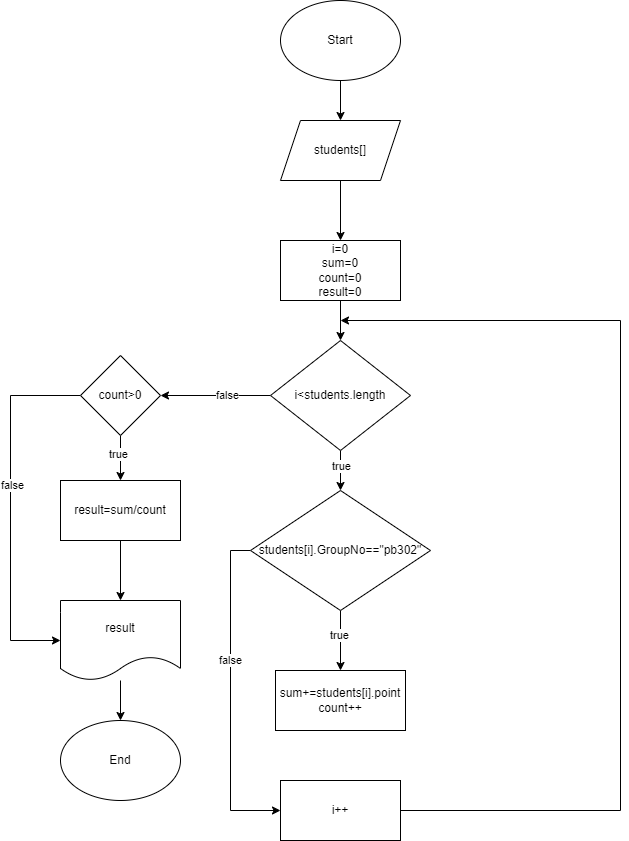

The diagram above was exported from draw.io. Its source (the exported page's mxGraphModel, read from the mxfile embedded in the PNG):
<mxGraphModel dx="1900" dy="653" grid="1" gridSize="10" guides="1" tooltips="1" connect="1" arrows="1" fold="1" page="1" pageScale="1" pageWidth="850" pageHeight="1100" math="0" shadow="0">
  <root>
    <mxCell id="0" />
    <mxCell id="1" parent="0" />
    <mxCell id="Cjba-DjFM8cdPcm2brdo-3" value="" style="edgeStyle=orthogonalEdgeStyle;rounded=0;orthogonalLoop=1;jettySize=auto;html=1;" edge="1" parent="1" source="Cjba-DjFM8cdPcm2brdo-1" target="Cjba-DjFM8cdPcm2brdo-2">
      <mxGeometry relative="1" as="geometry" />
    </mxCell>
    <mxCell id="Cjba-DjFM8cdPcm2brdo-1" value="Start" style="ellipse;whiteSpace=wrap;html=1;" vertex="1" parent="1">
      <mxGeometry x="260" y="60" width="120" height="80" as="geometry" />
    </mxCell>
    <mxCell id="Cjba-DjFM8cdPcm2brdo-5" value="" style="edgeStyle=orthogonalEdgeStyle;rounded=0;orthogonalLoop=1;jettySize=auto;html=1;" edge="1" parent="1" source="Cjba-DjFM8cdPcm2brdo-2" target="Cjba-DjFM8cdPcm2brdo-4">
      <mxGeometry relative="1" as="geometry" />
    </mxCell>
    <mxCell id="Cjba-DjFM8cdPcm2brdo-2" value="students[]" style="shape=parallelogram;perimeter=parallelogramPerimeter;whiteSpace=wrap;html=1;fixedSize=1;" vertex="1" parent="1">
      <mxGeometry x="260" y="180" width="120" height="60" as="geometry" />
    </mxCell>
    <mxCell id="Cjba-DjFM8cdPcm2brdo-8" value="" style="edgeStyle=orthogonalEdgeStyle;rounded=0;orthogonalLoop=1;jettySize=auto;html=1;" edge="1" parent="1" source="Cjba-DjFM8cdPcm2brdo-4" target="Cjba-DjFM8cdPcm2brdo-7">
      <mxGeometry relative="1" as="geometry" />
    </mxCell>
    <mxCell id="Cjba-DjFM8cdPcm2brdo-4" value="i=0&lt;br&gt;sum=0&lt;br&gt;count=0&lt;br&gt;result=0" style="rounded=0;whiteSpace=wrap;html=1;" vertex="1" parent="1">
      <mxGeometry x="260" y="300" width="120" height="60" as="geometry" />
    </mxCell>
    <mxCell id="Cjba-DjFM8cdPcm2brdo-10" value="" style="edgeStyle=orthogonalEdgeStyle;rounded=0;orthogonalLoop=1;jettySize=auto;html=1;" edge="1" parent="1" source="Cjba-DjFM8cdPcm2brdo-7" target="Cjba-DjFM8cdPcm2brdo-9">
      <mxGeometry relative="1" as="geometry" />
    </mxCell>
    <mxCell id="Cjba-DjFM8cdPcm2brdo-11" value="true" style="edgeLabel;html=1;align=center;verticalAlign=middle;resizable=0;points=[];" vertex="1" connectable="0" parent="Cjba-DjFM8cdPcm2brdo-10">
      <mxGeometry x="-0.25" relative="1" as="geometry">
        <mxPoint as="offset" />
      </mxGeometry>
    </mxCell>
    <mxCell id="Cjba-DjFM8cdPcm2brdo-14" style="edgeStyle=orthogonalEdgeStyle;rounded=0;orthogonalLoop=1;jettySize=auto;html=1;exitX=0;exitY=0.5;exitDx=0;exitDy=0;entryX=1;entryY=0.5;entryDx=0;entryDy=0;" edge="1" parent="1" source="Cjba-DjFM8cdPcm2brdo-7" target="Cjba-DjFM8cdPcm2brdo-13">
      <mxGeometry relative="1" as="geometry" />
    </mxCell>
    <mxCell id="Cjba-DjFM8cdPcm2brdo-30" value="false" style="edgeLabel;html=1;align=center;verticalAlign=middle;resizable=0;points=[];" vertex="1" connectable="0" parent="Cjba-DjFM8cdPcm2brdo-14">
      <mxGeometry x="-0.1927" y="-1" relative="1" as="geometry">
        <mxPoint as="offset" />
      </mxGeometry>
    </mxCell>
    <mxCell id="Cjba-DjFM8cdPcm2brdo-7" value="i&amp;lt;students.length" style="rhombus;whiteSpace=wrap;html=1;" vertex="1" parent="1">
      <mxGeometry x="250" y="400" width="140" height="110" as="geometry" />
    </mxCell>
    <mxCell id="Cjba-DjFM8cdPcm2brdo-22" value="" style="edgeStyle=orthogonalEdgeStyle;rounded=0;orthogonalLoop=1;jettySize=auto;html=1;" edge="1" parent="1" source="Cjba-DjFM8cdPcm2brdo-9" target="Cjba-DjFM8cdPcm2brdo-12">
      <mxGeometry relative="1" as="geometry" />
    </mxCell>
    <mxCell id="Cjba-DjFM8cdPcm2brdo-23" value="true" style="edgeLabel;html=1;align=center;verticalAlign=middle;resizable=0;points=[];" vertex="1" connectable="0" parent="Cjba-DjFM8cdPcm2brdo-22">
      <mxGeometry x="-0.1867" y="-2" relative="1" as="geometry">
        <mxPoint as="offset" />
      </mxGeometry>
    </mxCell>
    <mxCell id="Cjba-DjFM8cdPcm2brdo-25" style="edgeStyle=orthogonalEdgeStyle;rounded=0;orthogonalLoop=1;jettySize=auto;html=1;exitX=0;exitY=0.5;exitDx=0;exitDy=0;entryX=0;entryY=0.5;entryDx=0;entryDy=0;" edge="1" parent="1" source="Cjba-DjFM8cdPcm2brdo-9" target="Cjba-DjFM8cdPcm2brdo-24">
      <mxGeometry relative="1" as="geometry" />
    </mxCell>
    <mxCell id="Cjba-DjFM8cdPcm2brdo-26" value="false" style="edgeLabel;html=1;align=center;verticalAlign=middle;resizable=0;points=[];" vertex="1" connectable="0" parent="Cjba-DjFM8cdPcm2brdo-25">
      <mxGeometry x="-0.2158" y="-1" relative="1" as="geometry">
        <mxPoint as="offset" />
      </mxGeometry>
    </mxCell>
    <mxCell id="Cjba-DjFM8cdPcm2brdo-9" value="students[i].GroupNo==&quot;pb302&quot;" style="rhombus;whiteSpace=wrap;html=1;" vertex="1" parent="1">
      <mxGeometry x="230" y="550" width="180" height="120" as="geometry" />
    </mxCell>
    <mxCell id="Cjba-DjFM8cdPcm2brdo-12" value="sum+=students[i].point&lt;br&gt;count++" style="rounded=0;whiteSpace=wrap;html=1;" vertex="1" parent="1">
      <mxGeometry x="255" y="730" width="130" height="60" as="geometry" />
    </mxCell>
    <mxCell id="Cjba-DjFM8cdPcm2brdo-16" value="" style="edgeStyle=orthogonalEdgeStyle;rounded=0;orthogonalLoop=1;jettySize=auto;html=1;" edge="1" parent="1" source="Cjba-DjFM8cdPcm2brdo-13" target="Cjba-DjFM8cdPcm2brdo-15">
      <mxGeometry relative="1" as="geometry" />
    </mxCell>
    <mxCell id="Cjba-DjFM8cdPcm2brdo-17" value="true" style="edgeLabel;html=1;align=center;verticalAlign=middle;resizable=0;points=[];" vertex="1" connectable="0" parent="Cjba-DjFM8cdPcm2brdo-16">
      <mxGeometry x="-0.2089" y="-3" relative="1" as="geometry">
        <mxPoint as="offset" />
      </mxGeometry>
    </mxCell>
    <mxCell id="Cjba-DjFM8cdPcm2brdo-28" style="edgeStyle=orthogonalEdgeStyle;rounded=0;orthogonalLoop=1;jettySize=auto;html=1;exitX=0;exitY=0.5;exitDx=0;exitDy=0;entryX=0;entryY=0.5;entryDx=0;entryDy=0;" edge="1" parent="1" source="Cjba-DjFM8cdPcm2brdo-13" target="Cjba-DjFM8cdPcm2brdo-18">
      <mxGeometry relative="1" as="geometry">
        <Array as="points">
          <mxPoint x="-10" y="455" />
          <mxPoint x="-10" y="700" />
        </Array>
      </mxGeometry>
    </mxCell>
    <mxCell id="Cjba-DjFM8cdPcm2brdo-29" value="false" style="edgeLabel;html=1;align=center;verticalAlign=middle;resizable=0;points=[];" vertex="1" connectable="0" parent="Cjba-DjFM8cdPcm2brdo-28">
      <mxGeometry x="-0.1277" y="1" relative="1" as="geometry">
        <mxPoint as="offset" />
      </mxGeometry>
    </mxCell>
    <mxCell id="Cjba-DjFM8cdPcm2brdo-13" value="count&amp;gt;0" style="rhombus;whiteSpace=wrap;html=1;" vertex="1" parent="1">
      <mxGeometry x="60" y="415" width="80" height="80" as="geometry" />
    </mxCell>
    <mxCell id="Cjba-DjFM8cdPcm2brdo-19" value="" style="edgeStyle=orthogonalEdgeStyle;rounded=0;orthogonalLoop=1;jettySize=auto;html=1;" edge="1" parent="1" source="Cjba-DjFM8cdPcm2brdo-15" target="Cjba-DjFM8cdPcm2brdo-18">
      <mxGeometry relative="1" as="geometry" />
    </mxCell>
    <mxCell id="Cjba-DjFM8cdPcm2brdo-15" value="result=sum/count" style="rounded=0;whiteSpace=wrap;html=1;" vertex="1" parent="1">
      <mxGeometry x="40" y="540" width="120" height="60" as="geometry" />
    </mxCell>
    <mxCell id="Cjba-DjFM8cdPcm2brdo-21" value="" style="edgeStyle=orthogonalEdgeStyle;rounded=0;orthogonalLoop=1;jettySize=auto;html=1;" edge="1" parent="1" source="Cjba-DjFM8cdPcm2brdo-18" target="Cjba-DjFM8cdPcm2brdo-20">
      <mxGeometry relative="1" as="geometry" />
    </mxCell>
    <mxCell id="Cjba-DjFM8cdPcm2brdo-18" value="result" style="shape=document;whiteSpace=wrap;html=1;boundedLbl=1;" vertex="1" parent="1">
      <mxGeometry x="40" y="660" width="120" height="80" as="geometry" />
    </mxCell>
    <mxCell id="Cjba-DjFM8cdPcm2brdo-20" value="End" style="ellipse;whiteSpace=wrap;html=1;" vertex="1" parent="1">
      <mxGeometry x="40" y="780" width="120" height="80" as="geometry" />
    </mxCell>
    <mxCell id="Cjba-DjFM8cdPcm2brdo-27" style="edgeStyle=orthogonalEdgeStyle;rounded=0;orthogonalLoop=1;jettySize=auto;html=1;exitX=1;exitY=0.5;exitDx=0;exitDy=0;" edge="1" parent="1" source="Cjba-DjFM8cdPcm2brdo-24">
      <mxGeometry relative="1" as="geometry">
        <mxPoint x="320" y="380" as="targetPoint" />
        <Array as="points">
          <mxPoint x="600" y="870" />
          <mxPoint x="600" y="380" />
        </Array>
      </mxGeometry>
    </mxCell>
    <mxCell id="Cjba-DjFM8cdPcm2brdo-24" value="i++" style="rounded=0;whiteSpace=wrap;html=1;" vertex="1" parent="1">
      <mxGeometry x="260" y="840" width="120" height="60" as="geometry" />
    </mxCell>
  </root>
</mxGraphModel>